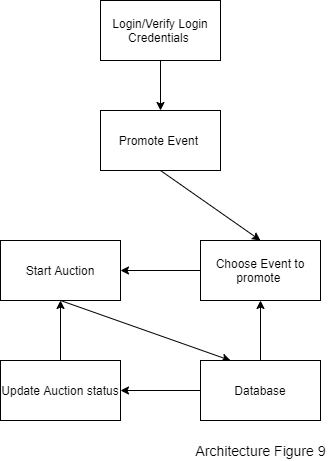

The diagram above was exported from draw.io. Its source (the exported page's mxGraphModel, read from the mxfile embedded in the PNG):
<mxGraphModel dx="868" dy="401" grid="1" gridSize="10" guides="1" tooltips="1" connect="1" arrows="1" fold="1" page="1" pageScale="1" pageWidth="1700" pageHeight="1100" math="0" shadow="0">
  <root>
    <mxCell id="0" />
    <mxCell id="1" parent="0" />
    <mxCell id="lNIhurGJyWSZP_4OGbNA-3" style="rounded=0;orthogonalLoop=1;jettySize=auto;html=1;exitX=0.5;exitY=1;exitDx=0;exitDy=0;" parent="1" source="lNIhurGJyWSZP_4OGbNA-1" target="lNIhurGJyWSZP_4OGbNA-2" edge="1">
      <mxGeometry relative="1" as="geometry" />
    </mxCell>
    <mxCell id="lNIhurGJyWSZP_4OGbNA-1" value="Login/Verify Login Credentials&amp;nbsp;" style="rounded=0;whiteSpace=wrap;html=1;" parent="1" vertex="1">
      <mxGeometry x="420" y="40" width="120" height="60" as="geometry" />
    </mxCell>
    <mxCell id="lNIhurGJyWSZP_4OGbNA-6" style="edgeStyle=none;rounded=0;orthogonalLoop=1;jettySize=auto;html=1;exitX=0.5;exitY=1;exitDx=0;exitDy=0;entryX=0.5;entryY=0;entryDx=0;entryDy=0;" parent="1" source="lNIhurGJyWSZP_4OGbNA-2" target="lNIhurGJyWSZP_4OGbNA-4" edge="1">
      <mxGeometry relative="1" as="geometry" />
    </mxCell>
    <mxCell id="lNIhurGJyWSZP_4OGbNA-2" value="&lt;span style=&quot;font-family: &amp;#34;arial&amp;#34;&quot;&gt;Promote Event&amp;nbsp;&lt;/span&gt;" style="rounded=0;whiteSpace=wrap;html=1;" parent="1" vertex="1">
      <mxGeometry x="420" y="150" width="120" height="60" as="geometry" />
    </mxCell>
    <mxCell id="lNIhurGJyWSZP_4OGbNA-10" style="edgeStyle=none;rounded=0;orthogonalLoop=1;jettySize=auto;html=1;exitX=0;exitY=0.5;exitDx=0;exitDy=0;entryX=1;entryY=0.5;entryDx=0;entryDy=0;" parent="1" source="lNIhurGJyWSZP_4OGbNA-4" target="lNIhurGJyWSZP_4OGbNA-5" edge="1">
      <mxGeometry relative="1" as="geometry" />
    </mxCell>
    <mxCell id="lNIhurGJyWSZP_4OGbNA-4" value="Choose Event to promote&amp;nbsp;" style="rounded=0;whiteSpace=wrap;html=1;" parent="1" vertex="1">
      <mxGeometry x="520" y="280" width="120" height="60" as="geometry" />
    </mxCell>
    <mxCell id="lNIhurGJyWSZP_4OGbNA-11" style="edgeStyle=none;rounded=0;orthogonalLoop=1;jettySize=auto;html=1;exitX=0.5;exitY=1;exitDx=0;exitDy=0;entryX=0.25;entryY=0;entryDx=0;entryDy=0;" parent="1" source="lNIhurGJyWSZP_4OGbNA-5" target="lNIhurGJyWSZP_4OGbNA-7" edge="1">
      <mxGeometry relative="1" as="geometry" />
    </mxCell>
    <mxCell id="lNIhurGJyWSZP_4OGbNA-5" value="&lt;span&gt;Start Auction&lt;/span&gt;" style="rounded=0;whiteSpace=wrap;html=1;" parent="1" vertex="1">
      <mxGeometry x="320" y="280" width="120" height="60" as="geometry" />
    </mxCell>
    <mxCell id="lNIhurGJyWSZP_4OGbNA-12" style="edgeStyle=none;rounded=0;orthogonalLoop=1;jettySize=auto;html=1;exitX=0.5;exitY=0;exitDx=0;exitDy=0;entryX=0.5;entryY=1;entryDx=0;entryDy=0;" parent="1" source="lNIhurGJyWSZP_4OGbNA-7" target="lNIhurGJyWSZP_4OGbNA-4" edge="1">
      <mxGeometry relative="1" as="geometry" />
    </mxCell>
    <mxCell id="lNIhurGJyWSZP_4OGbNA-15" style="edgeStyle=none;rounded=0;orthogonalLoop=1;jettySize=auto;html=1;exitX=0;exitY=0.5;exitDx=0;exitDy=0;" parent="1" source="lNIhurGJyWSZP_4OGbNA-7" target="lNIhurGJyWSZP_4OGbNA-13" edge="1">
      <mxGeometry relative="1" as="geometry" />
    </mxCell>
    <mxCell id="lNIhurGJyWSZP_4OGbNA-7" value="Database" style="rounded=0;whiteSpace=wrap;html=1;" parent="1" vertex="1">
      <mxGeometry x="520" y="400" width="120" height="60" as="geometry" />
    </mxCell>
    <mxCell id="lNIhurGJyWSZP_4OGbNA-16" style="edgeStyle=none;rounded=0;orthogonalLoop=1;jettySize=auto;html=1;exitX=0.5;exitY=0;exitDx=0;exitDy=0;" parent="1" source="lNIhurGJyWSZP_4OGbNA-13" target="lNIhurGJyWSZP_4OGbNA-5" edge="1">
      <mxGeometry relative="1" as="geometry" />
    </mxCell>
    <mxCell id="lNIhurGJyWSZP_4OGbNA-13" value="Update Auction status" style="rounded=0;whiteSpace=wrap;html=1;" parent="1" vertex="1">
      <mxGeometry x="320" y="400" width="120" height="60" as="geometry" />
    </mxCell>
    <mxCell id="2" value="&lt;div style=&quot;box-sizing: border-box ; font-family: &amp;#34;segoe ui&amp;#34; , , &amp;#34;apple color emoji&amp;#34; , &amp;#34;segoe ui emoji&amp;#34; , sans-serif ; font-size: 14px&quot;&gt;Architecture Figure 9&lt;/div&gt;" style="text;html=1;align=center;verticalAlign=middle;resizable=0;points=[];autosize=1;" vertex="1" parent="1">
      <mxGeometry x="505" y="480" width="150" height="20" as="geometry" />
    </mxCell>
  </root>
</mxGraphModel>